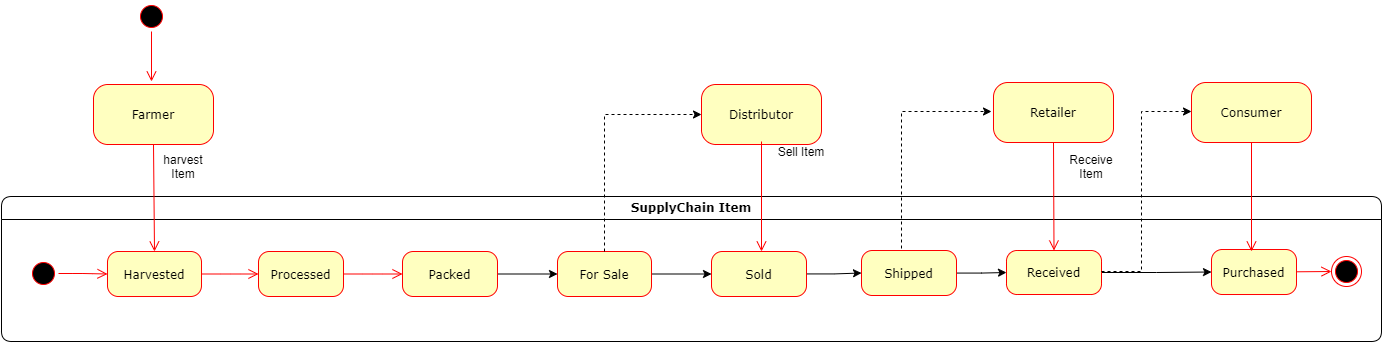

The diagram above was exported from draw.io. Its source (the exported page's mxGraphModel, read from the mxfile embedded in the PNG):
<mxGraphModel dx="1240" dy="561" grid="1" gridSize="10" guides="1" tooltips="1" connect="1" arrows="1" fold="1" page="1" pageScale="1" pageWidth="850" pageHeight="1100" math="0" shadow="0">
  <root>
    <mxCell id="rms88QystmXGvl7-uII2-0" />
    <mxCell id="rms88QystmXGvl7-uII2-1" parent="rms88QystmXGvl7-uII2-0" />
    <mxCell id="P09NvycCTETqd4s9ylw9-0" value="" style="ellipse;html=1;shape=startState;fillColor=#000000;strokeColor=#ff0000;rounded=1;shadow=0;comic=0;labelBackgroundColor=none;fontFamily=Verdana;fontSize=12;fontColor=#000000;align=center;direction=south;" vertex="1" parent="rms88QystmXGvl7-uII2-1">
      <mxGeometry x="175" y="220" width="30" height="30" as="geometry" />
    </mxCell>
    <mxCell id="P09NvycCTETqd4s9ylw9-1" value="Farmer" style="rounded=1;whiteSpace=wrap;html=1;arcSize=24;fillColor=#ffffc0;strokeColor=#ff0000;shadow=0;comic=0;labelBackgroundColor=none;fontFamily=Verdana;fontSize=12;fontColor=#000000;align=center;" vertex="1" parent="rms88QystmXGvl7-uII2-1">
      <mxGeometry x="132" y="303" width="120" height="60" as="geometry" />
    </mxCell>
    <mxCell id="P09NvycCTETqd4s9ylw9-7" value="Consumer" style="rounded=1;whiteSpace=wrap;html=1;arcSize=24;fillColor=#ffffc0;strokeColor=#ff0000;shadow=0;comic=0;labelBackgroundColor=none;fontFamily=Verdana;fontSize=12;fontColor=#000000;align=center;" vertex="1" parent="rms88QystmXGvl7-uII2-1">
      <mxGeometry x="1230" y="301" width="120" height="60" as="geometry" />
    </mxCell>
    <mxCell id="P09NvycCTETqd4s9ylw9-8" value="Retailer" style="rounded=1;whiteSpace=wrap;html=1;arcSize=24;fillColor=#ffffc0;strokeColor=#ff0000;shadow=0;comic=0;labelBackgroundColor=none;fontFamily=Verdana;fontSize=12;fontColor=#000000;align=center;" vertex="1" parent="rms88QystmXGvl7-uII2-1">
      <mxGeometry x="1032" y="301" width="120" height="60" as="geometry" />
    </mxCell>
    <mxCell id="P09NvycCTETqd4s9ylw9-10" value="SupplyChain Item" style="swimlane;whiteSpace=wrap;html=1;rounded=1;shadow=0;comic=0;labelBackgroundColor=none;strokeWidth=1;fontFamily=Verdana;fontSize=12;align=center;" vertex="1" parent="rms88QystmXGvl7-uII2-1">
      <mxGeometry x="40" y="415" width="1380" height="145" as="geometry" />
    </mxCell>
    <mxCell id="P09NvycCTETqd4s9ylw9-11" style="edgeStyle=elbowEdgeStyle;html=1;labelBackgroundColor=none;endArrow=open;endSize=8;strokeColor=#ff0000;fontFamily=Verdana;fontSize=12;align=left;" edge="1" parent="P09NvycCTETqd4s9ylw9-10" source="P09NvycCTETqd4s9ylw9-12" target="P09NvycCTETqd4s9ylw9-17">
      <mxGeometry relative="1" as="geometry" />
    </mxCell>
    <mxCell id="P09NvycCTETqd4s9ylw9-12" value="Harvested" style="rounded=1;whiteSpace=wrap;html=1;arcSize=24;fillColor=#ffffc0;strokeColor=#ff0000;shadow=0;comic=0;labelBackgroundColor=none;fontFamily=Verdana;fontSize=12;fontColor=#000000;align=center;" vertex="1" parent="P09NvycCTETqd4s9ylw9-10">
      <mxGeometry x="106" y="55" width="94" height="45" as="geometry" />
    </mxCell>
    <mxCell id="P09NvycCTETqd4s9ylw9-13" value="" style="ellipse;html=1;shape=endState;fillColor=#000000;strokeColor=#ff0000;rounded=1;shadow=0;comic=0;labelBackgroundColor=none;fontFamily=Verdana;fontSize=12;fontColor=#000000;align=center;" vertex="1" parent="P09NvycCTETqd4s9ylw9-10">
      <mxGeometry x="1330" y="60" width="30" height="30" as="geometry" />
    </mxCell>
    <mxCell id="P09NvycCTETqd4s9ylw9-14" style="edgeStyle=elbowEdgeStyle;html=1;labelBackgroundColor=none;endArrow=open;endSize=8;strokeColor=#ff0000;fontFamily=Verdana;fontSize=12;align=left;" edge="1" parent="P09NvycCTETqd4s9ylw9-10" source="P09NvycCTETqd4s9ylw9-15" target="P09NvycCTETqd4s9ylw9-12">
      <mxGeometry relative="1" as="geometry" />
    </mxCell>
    <mxCell id="P09NvycCTETqd4s9ylw9-15" value="" style="ellipse;html=1;shape=startState;fillColor=#000000;strokeColor=#ff0000;rounded=1;shadow=0;comic=0;labelBackgroundColor=none;fontFamily=Verdana;fontSize=12;fontColor=#000000;align=center;direction=south;" vertex="1" parent="P09NvycCTETqd4s9ylw9-10">
      <mxGeometry x="27" y="62" width="30" height="30" as="geometry" />
    </mxCell>
    <mxCell id="P09NvycCTETqd4s9ylw9-16" style="edgeStyle=elbowEdgeStyle;html=1;labelBackgroundColor=none;endArrow=open;endSize=8;strokeColor=#ff0000;fontFamily=Verdana;fontSize=12;align=left;" edge="1" parent="P09NvycCTETqd4s9ylw9-10" source="P09NvycCTETqd4s9ylw9-17" target="P09NvycCTETqd4s9ylw9-20">
      <mxGeometry relative="1" as="geometry" />
    </mxCell>
    <mxCell id="P09NvycCTETqd4s9ylw9-17" value="Processed" style="rounded=1;whiteSpace=wrap;html=1;arcSize=24;fillColor=#ffffc0;strokeColor=#ff0000;shadow=0;comic=0;labelBackgroundColor=none;fontFamily=Verdana;fontSize=12;fontColor=#000000;align=center;" vertex="1" parent="P09NvycCTETqd4s9ylw9-10">
      <mxGeometry x="257" y="55" width="85" height="45" as="geometry" />
    </mxCell>
    <mxCell id="P09NvycCTETqd4s9ylw9-18" style="edgeStyle=elbowEdgeStyle;html=1;labelBackgroundColor=none;endArrow=open;endSize=8;strokeColor=#ff0000;fontFamily=Verdana;fontSize=12;align=left;exitX=0;exitY=0.5;exitDx=0;exitDy=0;" edge="1" parent="P09NvycCTETqd4s9ylw9-10" source="P09NvycCTETqd4s9ylw9-29" target="P09NvycCTETqd4s9ylw9-13">
      <mxGeometry relative="1" as="geometry">
        <mxPoint x="435" y="187" as="sourcePoint" />
      </mxGeometry>
    </mxCell>
    <mxCell id="P09NvycCTETqd4s9ylw9-19" style="edgeStyle=orthogonalEdgeStyle;rounded=0;orthogonalLoop=1;jettySize=auto;html=1;entryX=0;entryY=0.5;entryDx=0;entryDy=0;" edge="1" parent="P09NvycCTETqd4s9ylw9-10" source="P09NvycCTETqd4s9ylw9-20" target="P09NvycCTETqd4s9ylw9-22">
      <mxGeometry relative="1" as="geometry" />
    </mxCell>
    <mxCell id="P09NvycCTETqd4s9ylw9-20" value="Packed" style="rounded=1;whiteSpace=wrap;html=1;arcSize=24;fillColor=#ffffc0;strokeColor=#ff0000;shadow=0;comic=0;labelBackgroundColor=none;fontFamily=Verdana;fontSize=12;fontColor=#000000;align=center;" vertex="1" parent="P09NvycCTETqd4s9ylw9-10">
      <mxGeometry x="401" y="55" width="95" height="45" as="geometry" />
    </mxCell>
    <mxCell id="P09NvycCTETqd4s9ylw9-21" style="edgeStyle=orthogonalEdgeStyle;rounded=0;orthogonalLoop=1;jettySize=auto;html=1;entryX=0;entryY=0.5;entryDx=0;entryDy=0;" edge="1" parent="P09NvycCTETqd4s9ylw9-10" source="P09NvycCTETqd4s9ylw9-22" target="P09NvycCTETqd4s9ylw9-24">
      <mxGeometry relative="1" as="geometry" />
    </mxCell>
    <mxCell id="P09NvycCTETqd4s9ylw9-22" value="For Sale" style="rounded=1;whiteSpace=wrap;html=1;arcSize=24;fillColor=#ffffc0;strokeColor=#ff0000;shadow=0;comic=0;labelBackgroundColor=none;fontFamily=Verdana;fontSize=12;fontColor=#000000;align=center;" vertex="1" parent="P09NvycCTETqd4s9ylw9-10">
      <mxGeometry x="556" y="55" width="94" height="45" as="geometry" />
    </mxCell>
    <mxCell id="P09NvycCTETqd4s9ylw9-23" style="edgeStyle=orthogonalEdgeStyle;rounded=0;orthogonalLoop=1;jettySize=auto;html=1;entryX=0;entryY=0.5;entryDx=0;entryDy=0;" edge="1" parent="P09NvycCTETqd4s9ylw9-10" source="P09NvycCTETqd4s9ylw9-24" target="P09NvycCTETqd4s9ylw9-26">
      <mxGeometry relative="1" as="geometry" />
    </mxCell>
    <mxCell id="P09NvycCTETqd4s9ylw9-24" value="Sold" style="rounded=1;whiteSpace=wrap;html=1;arcSize=24;fillColor=#ffffc0;strokeColor=#ff0000;shadow=0;comic=0;labelBackgroundColor=none;fontFamily=Verdana;fontSize=12;fontColor=#000000;align=center;" vertex="1" parent="P09NvycCTETqd4s9ylw9-10">
      <mxGeometry x="710" y="55" width="95" height="45" as="geometry" />
    </mxCell>
    <mxCell id="P09NvycCTETqd4s9ylw9-25" style="edgeStyle=orthogonalEdgeStyle;rounded=0;orthogonalLoop=1;jettySize=auto;html=1;entryX=0;entryY=0.5;entryDx=0;entryDy=0;" edge="1" parent="P09NvycCTETqd4s9ylw9-10" source="P09NvycCTETqd4s9ylw9-26" target="P09NvycCTETqd4s9ylw9-28">
      <mxGeometry relative="1" as="geometry" />
    </mxCell>
    <mxCell id="P09NvycCTETqd4s9ylw9-26" value="Shipped" style="rounded=1;whiteSpace=wrap;html=1;arcSize=24;fillColor=#ffffc0;strokeColor=#ff0000;shadow=0;comic=0;labelBackgroundColor=none;fontFamily=Verdana;fontSize=12;fontColor=#000000;align=center;" vertex="1" parent="P09NvycCTETqd4s9ylw9-10">
      <mxGeometry x="860" y="54" width="95" height="45" as="geometry" />
    </mxCell>
    <mxCell id="P09NvycCTETqd4s9ylw9-27" style="edgeStyle=orthogonalEdgeStyle;rounded=0;orthogonalLoop=1;jettySize=auto;html=1;entryX=0;entryY=0.5;entryDx=0;entryDy=0;" edge="1" parent="P09NvycCTETqd4s9ylw9-10" source="P09NvycCTETqd4s9ylw9-28" target="P09NvycCTETqd4s9ylw9-29">
      <mxGeometry relative="1" as="geometry" />
    </mxCell>
    <mxCell id="P09NvycCTETqd4s9ylw9-28" value="Received" style="rounded=1;whiteSpace=wrap;html=1;arcSize=24;fillColor=#ffffc0;strokeColor=#ff0000;shadow=0;comic=0;labelBackgroundColor=none;fontFamily=Verdana;fontSize=12;fontColor=#000000;align=center;" vertex="1" parent="P09NvycCTETqd4s9ylw9-10">
      <mxGeometry x="1005" y="54" width="95" height="44" as="geometry" />
    </mxCell>
    <mxCell id="P09NvycCTETqd4s9ylw9-29" value="Purchased" style="rounded=1;whiteSpace=wrap;html=1;arcSize=24;fillColor=#ffffc0;strokeColor=#ff0000;shadow=0;comic=0;labelBackgroundColor=none;fontFamily=Verdana;fontSize=12;fontColor=#000000;align=center;" vertex="1" parent="P09NvycCTETqd4s9ylw9-10">
      <mxGeometry x="1210" y="53" width="85" height="45" as="geometry" />
    </mxCell>
    <mxCell id="P09NvycCTETqd4s9ylw9-30" style="html=1;labelBackgroundColor=none;endArrow=open;endSize=8;strokeColor=#ff0000;fontFamily=Verdana;fontSize=12;align=left;" edge="1" parent="rms88QystmXGvl7-uII2-1" source="P09NvycCTETqd4s9ylw9-0">
      <mxGeometry relative="1" as="geometry">
        <mxPoint x="190" y="300" as="targetPoint" />
      </mxGeometry>
    </mxCell>
    <mxCell id="P09NvycCTETqd4s9ylw9-35" style="html=1;exitX=0.5;exitY=1;entryX=0.5;entryY=0;labelBackgroundColor=none;endArrow=open;endSize=8;strokeColor=#ff0000;fontFamily=Verdana;fontSize=12;align=left;entryDx=0;entryDy=0;exitDx=0;exitDy=0;" edge="1" parent="rms88QystmXGvl7-uII2-1" source="P09NvycCTETqd4s9ylw9-8" target="P09NvycCTETqd4s9ylw9-28">
      <mxGeometry relative="1" as="geometry" />
    </mxCell>
    <mxCell id="P09NvycCTETqd4s9ylw9-40" value="Distributor" style="rounded=1;whiteSpace=wrap;html=1;arcSize=24;fillColor=#ffffc0;strokeColor=#ff0000;shadow=0;comic=0;labelBackgroundColor=none;fontFamily=Verdana;fontSize=12;fontColor=#000000;align=center;" vertex="1" parent="rms88QystmXGvl7-uII2-1">
      <mxGeometry x="740" y="303" width="120" height="60" as="geometry" />
    </mxCell>
    <mxCell id="P09NvycCTETqd4s9ylw9-41" style="html=1;labelBackgroundColor=none;endArrow=open;endSize=8;strokeColor=#ff0000;fontFamily=Verdana;fontSize=12;align=left;" edge="1" parent="rms88QystmXGvl7-uII2-1">
      <mxGeometry relative="1" as="geometry">
        <mxPoint x="800" y="360" as="sourcePoint" />
        <mxPoint x="800" y="470" as="targetPoint" />
      </mxGeometry>
    </mxCell>
    <mxCell id="P09NvycCTETqd4s9ylw9-43" style="html=1;labelBackgroundColor=none;endArrow=open;endSize=8;strokeColor=#ff0000;fontFamily=Verdana;fontSize=12;align=left;entryX=0.5;entryY=0;exitX=0.5;exitY=1;exitDx=0;exitDy=0;entryDx=0;entryDy=0;" edge="1" parent="rms88QystmXGvl7-uII2-1" source="P09NvycCTETqd4s9ylw9-1" target="P09NvycCTETqd4s9ylw9-12">
      <mxGeometry relative="1" as="geometry">
        <mxPoint x="40.71428571428578" y="345" as="sourcePoint" />
        <mxPoint x="40" y="219.9999999999999" as="targetPoint" />
      </mxGeometry>
    </mxCell>
    <mxCell id="wtHpIRxax9y2QM83nm2W-0" value="harvest Item" style="text;html=1;strokeColor=none;fillColor=none;align=center;verticalAlign=middle;whiteSpace=wrap;rounded=0;" vertex="1" parent="rms88QystmXGvl7-uII2-1">
      <mxGeometry x="192" y="365" width="60" height="40" as="geometry" />
    </mxCell>
    <mxCell id="wtHpIRxax9y2QM83nm2W-1" style="edgeStyle=orthogonalEdgeStyle;rounded=0;orthogonalLoop=1;jettySize=auto;html=1;entryX=0;entryY=0.5;entryDx=0;entryDy=0;dashed=1;" edge="1" parent="rms88QystmXGvl7-uII2-1" source="P09NvycCTETqd4s9ylw9-22" target="P09NvycCTETqd4s9ylw9-40">
      <mxGeometry relative="1" as="geometry">
        <Array as="points">
          <mxPoint x="643" y="333" />
        </Array>
      </mxGeometry>
    </mxCell>
    <mxCell id="wtHpIRxax9y2QM83nm2W-3" value="Sell Item" style="text;html=1;strokeColor=none;fillColor=none;align=center;verticalAlign=middle;whiteSpace=wrap;rounded=0;" vertex="1" parent="rms88QystmXGvl7-uII2-1">
      <mxGeometry x="810" y="350" width="60" height="40" as="geometry" />
    </mxCell>
    <mxCell id="wtHpIRxax9y2QM83nm2W-4" value="Receive Item" style="text;html=1;strokeColor=none;fillColor=none;align=center;verticalAlign=middle;whiteSpace=wrap;rounded=0;" vertex="1" parent="rms88QystmXGvl7-uII2-1">
      <mxGeometry x="1100" y="365" width="60" height="40" as="geometry" />
    </mxCell>
    <mxCell id="wtHpIRxax9y2QM83nm2W-6" style="html=1;exitX=0.5;exitY=1;labelBackgroundColor=none;endArrow=open;endSize=8;strokeColor=#ff0000;fontFamily=Verdana;fontSize=12;align=left;exitDx=0;exitDy=0;" edge="1" parent="rms88QystmXGvl7-uII2-1" source="P09NvycCTETqd4s9ylw9-7">
      <mxGeometry relative="1" as="geometry">
        <mxPoint x="1102" y="371" as="sourcePoint" />
        <mxPoint x="1290" y="470" as="targetPoint" />
      </mxGeometry>
    </mxCell>
    <mxCell id="wtHpIRxax9y2QM83nm2W-7" style="edgeStyle=orthogonalEdgeStyle;rounded=0;orthogonalLoop=1;jettySize=auto;html=1;dashed=1;" edge="1" parent="rms88QystmXGvl7-uII2-1">
      <mxGeometry relative="1" as="geometry">
        <mxPoint x="940" y="467" as="sourcePoint" />
        <mxPoint x="1030" y="330" as="targetPoint" />
        <Array as="points">
          <mxPoint x="940" y="330" />
        </Array>
      </mxGeometry>
    </mxCell>
    <mxCell id="wtHpIRxax9y2QM83nm2W-8" style="edgeStyle=orthogonalEdgeStyle;rounded=0;orthogonalLoop=1;jettySize=auto;html=1;dashed=1;" edge="1" parent="rms88QystmXGvl7-uII2-1">
      <mxGeometry relative="1" as="geometry">
        <mxPoint x="1140" y="490" as="sourcePoint" />
        <mxPoint x="1230" y="330" as="targetPoint" />
        <Array as="points">
          <mxPoint x="1180" y="490" />
          <mxPoint x="1180" y="330" />
        </Array>
      </mxGeometry>
    </mxCell>
  </root>
</mxGraphModel>